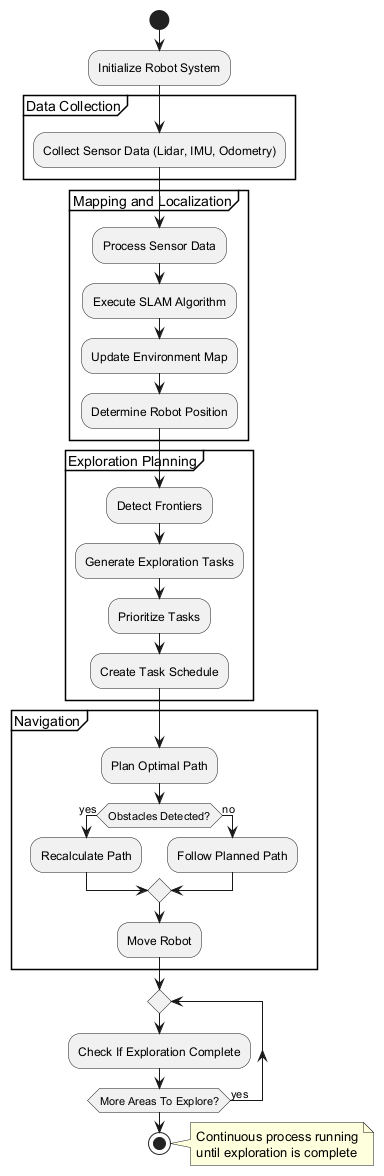

The diagram above was rendered by PlantUML. Its source (embedded in the PNG):
@startuml
start
:Initialize Robot System;

partition "Data Collection" {
  :Collect Sensor Data (Lidar, IMU, Odometry);
}

partition "Mapping and Localization" {
  :Process Sensor Data;
  :Execute SLAM Algorithm;
  :Update Environment Map;
  :Determine Robot Position;
}

partition "Exploration Planning" {
  :Detect Frontiers;
  :Generate Exploration Tasks;
  :Prioritize Tasks;
  :Create Task Schedule;
}

partition "Navigation" {
  :Plan Optimal Path;
  if (Obstacles Detected?) then (yes)
    :Recalculate Path;
  else (no)
    :Follow Planned Path;
  endif
  :Move Robot;
}

repeat
  :Check If Exploration Complete;
repeat while (More Areas To Explore?) is (yes)
stop

note right
  Continuous process running
  until exploration is complete
end note
@enduml